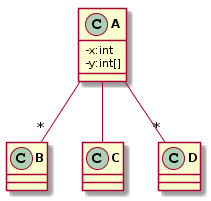

The diagram above was rendered by PlantUML. Its source (embedded in the PNG):
@startuml
skinparam classAttributeIconSize 0
skinparam classFontStyle bold

class A
class A{
-x:int
-y:int[]

}

class B
class B{

}

class C
class C{

}

class D
class D{

}

A " " -- "*" B

A " " -- " " C

A " " -- "*" D
hide interface circle
@enduml